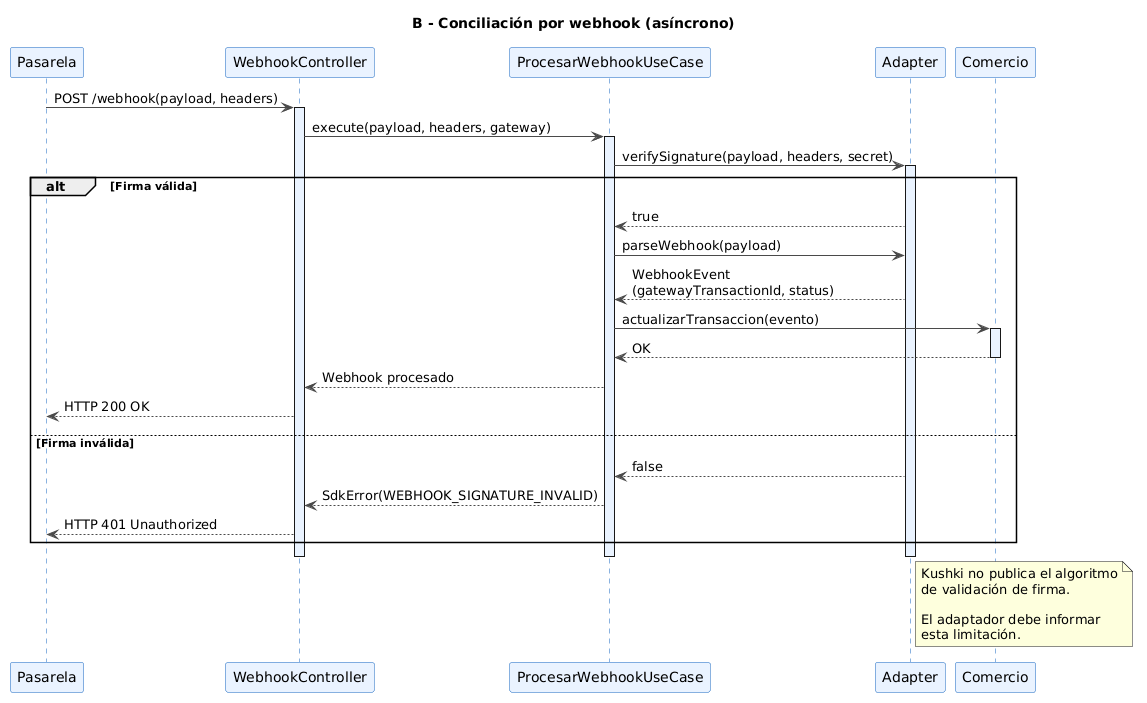

The diagram above was rendered by PlantUML. Its source (embedded in the PNG):
@startuml
title B - Conciliación por webhook (asíncrono)

skinparam shadowing false

skinparam sequence {
    ArrowColor #4A4A4A
    LifeLineBorderColor #1565C0
    LifeLineBackgroundColor #EAF3FF
    ParticipantBorderColor #1565C0
    ParticipantBackgroundColor #EAF3FF
}

participant Pasarela
participant WebhookController
participant ProcesarWebhookUseCase
participant Adapter
participant Comercio

Pasarela -> WebhookController : POST /webhook(payload, headers)
activate WebhookController

WebhookController -> ProcesarWebhookUseCase : execute(payload, headers, gateway)
activate ProcesarWebhookUseCase

ProcesarWebhookUseCase -> Adapter : verifySignature(payload, headers, secret)
activate Adapter

alt Firma válida

    Adapter --> ProcesarWebhookUseCase : true

    ProcesarWebhookUseCase -> Adapter : parseWebhook(payload)

    Adapter --> ProcesarWebhookUseCase : WebhookEvent\n(gatewayTransactionId, status)

    ProcesarWebhookUseCase -> Comercio : actualizarTransaccion(evento)
    activate Comercio

    Comercio --> ProcesarWebhookUseCase : OK
    deactivate Comercio

    ProcesarWebhookUseCase --> WebhookController : Webhook procesado

    WebhookController --> Pasarela : HTTP 200 OK

else Firma inválida

    Adapter --> ProcesarWebhookUseCase : false

    ProcesarWebhookUseCase --> WebhookController : SdkError(WEBHOOK_SIGNATURE_INVALID)

    WebhookController --> Pasarela : HTTP 401 Unauthorized

end

deactivate Adapter
deactivate ProcesarWebhookUseCase
deactivate WebhookController

note right of Adapter
Kushki no publica el algoritmo
de validación de firma.

El adaptador debe informar
esta limitación.
end note
@enduml